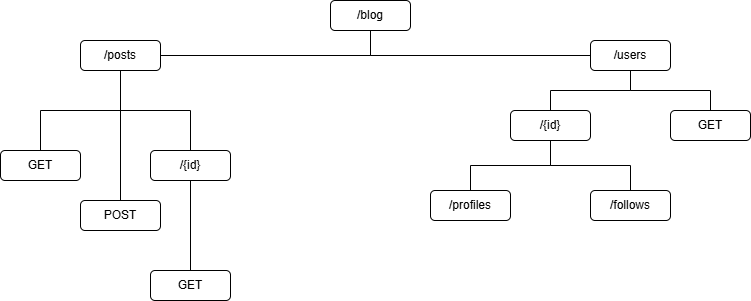

The diagram above was exported from draw.io. Its source (the exported page's mxGraphModel, read from the mxfile embedded in the PNG):
<mxGraphModel dx="1042" dy="562" grid="1" gridSize="10" guides="1" tooltips="1" connect="1" arrows="1" fold="1" page="1" pageScale="1" pageWidth="827" pageHeight="1169" math="0" shadow="0">
  <root>
    <mxCell id="0" />
    <mxCell id="1" parent="0" />
    <mxCell id="4Ln5p0sZbUkBNT3sK4pV-1" value="/blog" style="rounded=1;whiteSpace=wrap;html=1;" vertex="1" parent="1">
      <mxGeometry x="380" y="50" width="80" height="30" as="geometry" />
    </mxCell>
    <mxCell id="4Ln5p0sZbUkBNT3sK4pV-2" value="/posts" style="rounded=1;whiteSpace=wrap;html=1;" vertex="1" parent="1">
      <mxGeometry x="130" y="90" width="80" height="30" as="geometry" />
    </mxCell>
    <mxCell id="4Ln5p0sZbUkBNT3sK4pV-3" value="/users" style="rounded=1;whiteSpace=wrap;html=1;" vertex="1" parent="1">
      <mxGeometry x="640" y="90" width="80" height="30" as="geometry" />
    </mxCell>
    <mxCell id="4Ln5p0sZbUkBNT3sK4pV-6" value="" style="endArrow=none;html=1;rounded=0;edgeStyle=orthogonalEdgeStyle;" edge="1" parent="1" source="4Ln5p0sZbUkBNT3sK4pV-2" target="4Ln5p0sZbUkBNT3sK4pV-1">
      <mxGeometry width="50" height="50" relative="1" as="geometry">
        <mxPoint x="390" y="320" as="sourcePoint" />
        <mxPoint x="440" y="270" as="targetPoint" />
      </mxGeometry>
    </mxCell>
    <mxCell id="4Ln5p0sZbUkBNT3sK4pV-7" value="" style="endArrow=none;html=1;rounded=0;edgeStyle=orthogonalEdgeStyle;" edge="1" parent="1" source="4Ln5p0sZbUkBNT3sK4pV-3" target="4Ln5p0sZbUkBNT3sK4pV-1">
      <mxGeometry width="50" height="50" relative="1" as="geometry">
        <mxPoint x="390" y="320" as="sourcePoint" />
        <mxPoint x="440" y="270" as="targetPoint" />
      </mxGeometry>
    </mxCell>
    <mxCell id="4Ln5p0sZbUkBNT3sK4pV-8" value="GET" style="rounded=1;whiteSpace=wrap;html=1;" vertex="1" parent="1">
      <mxGeometry x="50" y="200" width="80" height="30" as="geometry" />
    </mxCell>
    <mxCell id="4Ln5p0sZbUkBNT3sK4pV-9" value="POST" style="rounded=1;whiteSpace=wrap;html=1;" vertex="1" parent="1">
      <mxGeometry x="130" y="250" width="80" height="30" as="geometry" />
    </mxCell>
    <mxCell id="4Ln5p0sZbUkBNT3sK4pV-10" value="/{id}" style="rounded=1;whiteSpace=wrap;html=1;" vertex="1" parent="1">
      <mxGeometry x="200" y="200" width="80" height="30" as="geometry" />
    </mxCell>
    <mxCell id="4Ln5p0sZbUkBNT3sK4pV-11" value="" style="endArrow=none;html=1;rounded=0;edgeStyle=orthogonalEdgeStyle;" edge="1" parent="1" source="4Ln5p0sZbUkBNT3sK4pV-8" target="4Ln5p0sZbUkBNT3sK4pV-2">
      <mxGeometry width="50" height="50" relative="1" as="geometry">
        <mxPoint x="390" y="320" as="sourcePoint" />
        <mxPoint x="440" y="270" as="targetPoint" />
      </mxGeometry>
    </mxCell>
    <mxCell id="4Ln5p0sZbUkBNT3sK4pV-12" value="" style="endArrow=none;html=1;rounded=0;edgeStyle=orthogonalEdgeStyle;" edge="1" parent="1" source="4Ln5p0sZbUkBNT3sK4pV-9" target="4Ln5p0sZbUkBNT3sK4pV-2">
      <mxGeometry width="50" height="50" relative="1" as="geometry">
        <mxPoint x="390" y="320" as="sourcePoint" />
        <mxPoint x="440" y="270" as="targetPoint" />
      </mxGeometry>
    </mxCell>
    <mxCell id="4Ln5p0sZbUkBNT3sK4pV-13" value="" style="endArrow=none;html=1;rounded=0;edgeStyle=orthogonalEdgeStyle;" edge="1" parent="1" source="4Ln5p0sZbUkBNT3sK4pV-2" target="4Ln5p0sZbUkBNT3sK4pV-10">
      <mxGeometry width="50" height="50" relative="1" as="geometry">
        <mxPoint x="390" y="320" as="sourcePoint" />
        <mxPoint x="440" y="270" as="targetPoint" />
      </mxGeometry>
    </mxCell>
    <mxCell id="4Ln5p0sZbUkBNT3sK4pV-15" value="GET" style="rounded=1;whiteSpace=wrap;html=1;" vertex="1" parent="1">
      <mxGeometry x="200" y="320" width="80" height="30" as="geometry" />
    </mxCell>
    <mxCell id="4Ln5p0sZbUkBNT3sK4pV-16" value="" style="endArrow=none;html=1;rounded=0;edgeStyle=orthogonalEdgeStyle;" edge="1" parent="1" source="4Ln5p0sZbUkBNT3sK4pV-10" target="4Ln5p0sZbUkBNT3sK4pV-15">
      <mxGeometry width="50" height="50" relative="1" as="geometry">
        <mxPoint x="390" y="320" as="sourcePoint" />
        <mxPoint x="440" y="270" as="targetPoint" />
      </mxGeometry>
    </mxCell>
    <mxCell id="4Ln5p0sZbUkBNT3sK4pV-19" value="GET" style="rounded=1;whiteSpace=wrap;html=1;" vertex="1" parent="1">
      <mxGeometry x="720" y="160" width="80" height="30" as="geometry" />
    </mxCell>
    <mxCell id="4Ln5p0sZbUkBNT3sK4pV-20" value="" style="endArrow=none;html=1;rounded=0;edgeStyle=orthogonalEdgeStyle;" edge="1" parent="1" source="4Ln5p0sZbUkBNT3sK4pV-19" target="4Ln5p0sZbUkBNT3sK4pV-3">
      <mxGeometry width="50" height="50" relative="1" as="geometry">
        <mxPoint x="390" y="320" as="sourcePoint" />
        <mxPoint x="440" y="270" as="targetPoint" />
      </mxGeometry>
    </mxCell>
    <mxCell id="4Ln5p0sZbUkBNT3sK4pV-21" value="/{id}" style="rounded=1;whiteSpace=wrap;html=1;" vertex="1" parent="1">
      <mxGeometry x="560" y="160" width="80" height="30" as="geometry" />
    </mxCell>
    <mxCell id="4Ln5p0sZbUkBNT3sK4pV-22" value="" style="endArrow=none;html=1;rounded=0;edgeStyle=orthogonalEdgeStyle;" edge="1" parent="1" source="4Ln5p0sZbUkBNT3sK4pV-3" target="4Ln5p0sZbUkBNT3sK4pV-21">
      <mxGeometry width="50" height="50" relative="1" as="geometry">
        <mxPoint x="390" y="320" as="sourcePoint" />
        <mxPoint x="440" y="270" as="targetPoint" />
      </mxGeometry>
    </mxCell>
    <mxCell id="4Ln5p0sZbUkBNT3sK4pV-23" value="/profiles" style="rounded=1;whiteSpace=wrap;html=1;" vertex="1" parent="1">
      <mxGeometry x="480" y="240" width="80" height="30" as="geometry" />
    </mxCell>
    <mxCell id="4Ln5p0sZbUkBNT3sK4pV-24" value="/follows" style="rounded=1;whiteSpace=wrap;html=1;" vertex="1" parent="1">
      <mxGeometry x="640" y="240" width="80" height="30" as="geometry" />
    </mxCell>
    <mxCell id="4Ln5p0sZbUkBNT3sK4pV-25" value="" style="endArrow=none;html=1;rounded=0;edgeStyle=orthogonalEdgeStyle;" edge="1" parent="1" source="4Ln5p0sZbUkBNT3sK4pV-21" target="4Ln5p0sZbUkBNT3sK4pV-23">
      <mxGeometry width="50" height="50" relative="1" as="geometry">
        <mxPoint x="390" y="320" as="sourcePoint" />
        <mxPoint x="440" y="270" as="targetPoint" />
      </mxGeometry>
    </mxCell>
    <mxCell id="4Ln5p0sZbUkBNT3sK4pV-27" value="" style="endArrow=none;html=1;rounded=0;edgeStyle=orthogonalEdgeStyle;" edge="1" parent="1" source="4Ln5p0sZbUkBNT3sK4pV-21" target="4Ln5p0sZbUkBNT3sK4pV-24">
      <mxGeometry width="50" height="50" relative="1" as="geometry">
        <mxPoint x="390" y="320" as="sourcePoint" />
        <mxPoint x="440" y="270" as="targetPoint" />
      </mxGeometry>
    </mxCell>
  </root>
</mxGraphModel>